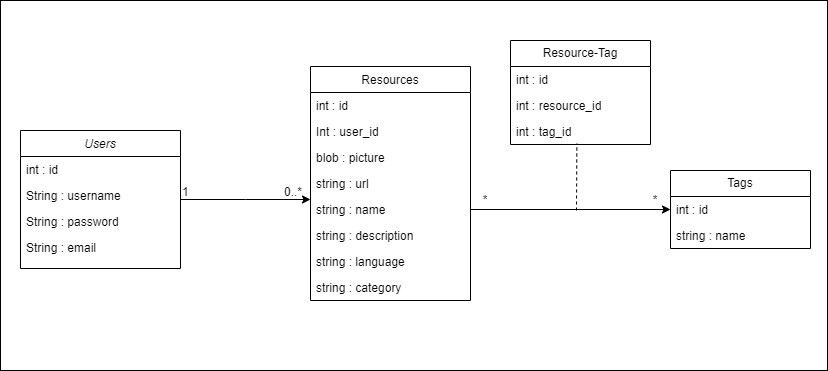

The diagram above was exported from draw.io. Its source (the exported page's mxGraphModel, read from the mxfile embedded in the PNG):
<mxGraphModel dx="1050" dy="577" grid="1" gridSize="10" guides="1" tooltips="1" connect="1" arrows="1" fold="1" page="1" pageScale="1" pageWidth="827" pageHeight="1169" math="0" shadow="0">
  <root>
    <mxCell id="WIyWlLk6GJQsqaUBKTNV-0" />
    <mxCell id="WIyWlLk6GJQsqaUBKTNV-1" parent="WIyWlLk6GJQsqaUBKTNV-0" />
    <mxCell id="tCqGxD-Ugc6IQ6E-i77c-23" value="" style="verticalLabelPosition=bottom;verticalAlign=top;html=1;shadow=0;dashed=0;strokeWidth=1;shape=mxgraph.ios.iBgFlat;" vertex="1" parent="WIyWlLk6GJQsqaUBKTNV-1">
      <mxGeometry width="827" height="370" as="geometry" />
    </mxCell>
    <mxCell id="zkfFHV4jXpPFQw0GAbJ--0" value="Users" style="swimlane;fontStyle=2;align=center;verticalAlign=top;childLayout=stackLayout;horizontal=1;startSize=26;horizontalStack=0;resizeParent=1;resizeLast=0;collapsible=1;marginBottom=0;rounded=0;shadow=0;strokeWidth=1;fillColor=none;" parent="WIyWlLk6GJQsqaUBKTNV-1" vertex="1">
      <mxGeometry x="20" y="130" width="160" height="138" as="geometry">
        <mxRectangle x="230" y="140" width="160" height="26" as="alternateBounds" />
      </mxGeometry>
    </mxCell>
    <mxCell id="zkfFHV4jXpPFQw0GAbJ--2" value="int : id" style="text;align=left;verticalAlign=top;spacingLeft=4;spacingRight=4;overflow=hidden;rotatable=0;points=[[0,0.5],[1,0.5]];portConstraint=eastwest;rounded=0;shadow=0;html=0;" parent="zkfFHV4jXpPFQw0GAbJ--0" vertex="1">
      <mxGeometry y="26" width="160" height="26" as="geometry" />
    </mxCell>
    <mxCell id="zkfFHV4jXpPFQw0GAbJ--3" value="String : username" style="text;align=left;verticalAlign=top;spacingLeft=4;spacingRight=4;overflow=hidden;rotatable=0;points=[[0,0.5],[1,0.5]];portConstraint=eastwest;rounded=0;shadow=0;html=0;" parent="zkfFHV4jXpPFQw0GAbJ--0" vertex="1">
      <mxGeometry y="52" width="160" height="26" as="geometry" />
    </mxCell>
    <mxCell id="tCqGxD-Ugc6IQ6E-i77c-0" value="String : password" style="text;align=left;verticalAlign=top;spacingLeft=4;spacingRight=4;overflow=hidden;rotatable=0;points=[[0,0.5],[1,0.5]];portConstraint=eastwest;rounded=0;shadow=0;html=0;" vertex="1" parent="zkfFHV4jXpPFQw0GAbJ--0">
      <mxGeometry y="78" width="160" height="26" as="geometry" />
    </mxCell>
    <mxCell id="tCqGxD-Ugc6IQ6E-i77c-1" value="String : email" style="text;align=left;verticalAlign=top;spacingLeft=4;spacingRight=4;overflow=hidden;rotatable=0;points=[[0,0.5],[1,0.5]];portConstraint=eastwest;rounded=0;shadow=0;html=0;" vertex="1" parent="zkfFHV4jXpPFQw0GAbJ--0">
      <mxGeometry y="104" width="160" height="26" as="geometry" />
    </mxCell>
    <mxCell id="zkfFHV4jXpPFQw0GAbJ--17" value="Resources" style="swimlane;fontStyle=0;align=center;verticalAlign=top;childLayout=stackLayout;horizontal=1;startSize=26;horizontalStack=0;resizeParent=1;resizeLast=0;collapsible=1;marginBottom=0;rounded=0;shadow=0;strokeWidth=1;fillColor=none;" parent="WIyWlLk6GJQsqaUBKTNV-1" vertex="1">
      <mxGeometry x="310" y="66" width="160" height="234" as="geometry">
        <mxRectangle x="550" y="140" width="160" height="26" as="alternateBounds" />
      </mxGeometry>
    </mxCell>
    <mxCell id="zkfFHV4jXpPFQw0GAbJ--19" value="int : id" style="text;align=left;verticalAlign=top;spacingLeft=4;spacingRight=4;overflow=hidden;rotatable=0;points=[[0,0.5],[1,0.5]];portConstraint=eastwest;rounded=0;shadow=0;html=0;" parent="zkfFHV4jXpPFQw0GAbJ--17" vertex="1">
      <mxGeometry y="26" width="160" height="26" as="geometry" />
    </mxCell>
    <mxCell id="zkfFHV4jXpPFQw0GAbJ--20" value="Int : user_id " style="text;align=left;verticalAlign=top;spacingLeft=4;spacingRight=4;overflow=hidden;rotatable=0;points=[[0,0.5],[1,0.5]];portConstraint=eastwest;rounded=0;shadow=0;html=0;" parent="zkfFHV4jXpPFQw0GAbJ--17" vertex="1">
      <mxGeometry y="52" width="160" height="26" as="geometry" />
    </mxCell>
    <mxCell id="zkfFHV4jXpPFQw0GAbJ--21" value="blob : picture" style="text;align=left;verticalAlign=top;spacingLeft=4;spacingRight=4;overflow=hidden;rotatable=0;points=[[0,0.5],[1,0.5]];portConstraint=eastwest;rounded=0;shadow=0;html=0;" parent="zkfFHV4jXpPFQw0GAbJ--17" vertex="1">
      <mxGeometry y="78" width="160" height="26" as="geometry" />
    </mxCell>
    <mxCell id="zkfFHV4jXpPFQw0GAbJ--22" value="string : url" style="text;align=left;verticalAlign=top;spacingLeft=4;spacingRight=4;overflow=hidden;rotatable=0;points=[[0,0.5],[1,0.5]];portConstraint=eastwest;rounded=0;shadow=0;html=0;" parent="zkfFHV4jXpPFQw0GAbJ--17" vertex="1">
      <mxGeometry y="104" width="160" height="26" as="geometry" />
    </mxCell>
    <mxCell id="tCqGxD-Ugc6IQ6E-i77c-4" value="string : name" style="text;align=left;verticalAlign=top;spacingLeft=4;spacingRight=4;overflow=hidden;rotatable=0;points=[[0,0.5],[1,0.5]];portConstraint=eastwest;rounded=0;shadow=0;html=0;" vertex="1" parent="zkfFHV4jXpPFQw0GAbJ--17">
      <mxGeometry y="130" width="160" height="26" as="geometry" />
    </mxCell>
    <mxCell id="tCqGxD-Ugc6IQ6E-i77c-5" value="string : description" style="text;align=left;verticalAlign=top;spacingLeft=4;spacingRight=4;overflow=hidden;rotatable=0;points=[[0,0.5],[1,0.5]];portConstraint=eastwest;rounded=0;shadow=0;html=0;" vertex="1" parent="zkfFHV4jXpPFQw0GAbJ--17">
      <mxGeometry y="156" width="160" height="26" as="geometry" />
    </mxCell>
    <mxCell id="tCqGxD-Ugc6IQ6E-i77c-6" value="string : language" style="text;align=left;verticalAlign=top;spacingLeft=4;spacingRight=4;overflow=hidden;rotatable=0;points=[[0,0.5],[1,0.5]];portConstraint=eastwest;rounded=0;shadow=0;html=0;" vertex="1" parent="zkfFHV4jXpPFQw0GAbJ--17">
      <mxGeometry y="182" width="160" height="26" as="geometry" />
    </mxCell>
    <mxCell id="tCqGxD-Ugc6IQ6E-i77c-7" value="string : category" style="text;align=left;verticalAlign=top;spacingLeft=4;spacingRight=4;overflow=hidden;rotatable=0;points=[[0,0.5],[1,0.5]];portConstraint=eastwest;rounded=0;shadow=0;html=0;" vertex="1" parent="zkfFHV4jXpPFQw0GAbJ--17">
      <mxGeometry y="208" width="160" height="26" as="geometry" />
    </mxCell>
    <mxCell id="zkfFHV4jXpPFQw0GAbJ--26" value="" style="endArrow=classic;shadow=0;strokeWidth=1;rounded=0;endFill=1;edgeStyle=elbowEdgeStyle;elbow=vertical;" parent="WIyWlLk6GJQsqaUBKTNV-1" source="zkfFHV4jXpPFQw0GAbJ--0" target="zkfFHV4jXpPFQw0GAbJ--17" edge="1">
      <mxGeometry x="0.5" y="41" relative="1" as="geometry">
        <mxPoint x="380" y="192" as="sourcePoint" />
        <mxPoint x="540" y="192" as="targetPoint" />
        <mxPoint x="-40" y="32" as="offset" />
      </mxGeometry>
    </mxCell>
    <mxCell id="zkfFHV4jXpPFQw0GAbJ--27" value="1" style="resizable=0;align=left;verticalAlign=bottom;labelBackgroundColor=none;fontSize=12;" parent="zkfFHV4jXpPFQw0GAbJ--26" connectable="0" vertex="1">
      <mxGeometry x="-1" relative="1" as="geometry">
        <mxPoint y="1" as="offset" />
      </mxGeometry>
    </mxCell>
    <mxCell id="zkfFHV4jXpPFQw0GAbJ--28" value="0..*" style="resizable=0;align=right;verticalAlign=bottom;labelBackgroundColor=none;fontSize=12;" parent="zkfFHV4jXpPFQw0GAbJ--26" connectable="0" vertex="1">
      <mxGeometry x="1" relative="1" as="geometry">
        <mxPoint x="-7" y="1" as="offset" />
      </mxGeometry>
    </mxCell>
    <mxCell id="tCqGxD-Ugc6IQ6E-i77c-8" value="Tags" style="swimlane;fontStyle=0;childLayout=stackLayout;horizontal=1;startSize=26;fillColor=none;horizontalStack=0;resizeParent=1;resizeParentMax=0;resizeLast=0;collapsible=1;marginBottom=0;whiteSpace=wrap;html=1;" vertex="1" parent="WIyWlLk6GJQsqaUBKTNV-1">
      <mxGeometry x="670" y="170" width="140" height="78" as="geometry" />
    </mxCell>
    <mxCell id="tCqGxD-Ugc6IQ6E-i77c-9" value="int : id" style="text;strokeColor=none;fillColor=none;align=left;verticalAlign=top;spacingLeft=4;spacingRight=4;overflow=hidden;rotatable=0;points=[[0,0.5],[1,0.5]];portConstraint=eastwest;whiteSpace=wrap;html=1;" vertex="1" parent="tCqGxD-Ugc6IQ6E-i77c-8">
      <mxGeometry y="26" width="140" height="26" as="geometry" />
    </mxCell>
    <mxCell id="tCqGxD-Ugc6IQ6E-i77c-10" value="string : name" style="text;strokeColor=none;fillColor=none;align=left;verticalAlign=top;spacingLeft=4;spacingRight=4;overflow=hidden;rotatable=0;points=[[0,0.5],[1,0.5]];portConstraint=eastwest;whiteSpace=wrap;html=1;" vertex="1" parent="tCqGxD-Ugc6IQ6E-i77c-8">
      <mxGeometry y="52" width="140" height="26" as="geometry" />
    </mxCell>
    <mxCell id="tCqGxD-Ugc6IQ6E-i77c-12" value="Resource-Tag" style="swimlane;fontStyle=0;childLayout=stackLayout;horizontal=1;startSize=26;fillColor=none;horizontalStack=0;resizeParent=1;resizeParentMax=0;resizeLast=0;collapsible=1;marginBottom=0;whiteSpace=wrap;html=1;" vertex="1" parent="WIyWlLk6GJQsqaUBKTNV-1">
      <mxGeometry x="510" y="40" width="140" height="104" as="geometry" />
    </mxCell>
    <mxCell id="tCqGxD-Ugc6IQ6E-i77c-13" value="int : id" style="text;strokeColor=none;fillColor=none;align=left;verticalAlign=top;spacingLeft=4;spacingRight=4;overflow=hidden;rotatable=0;points=[[0,0.5],[1,0.5]];portConstraint=eastwest;whiteSpace=wrap;html=1;" vertex="1" parent="tCqGxD-Ugc6IQ6E-i77c-12">
      <mxGeometry y="26" width="140" height="26" as="geometry" />
    </mxCell>
    <mxCell id="tCqGxD-Ugc6IQ6E-i77c-14" value="int : resource_id" style="text;strokeColor=none;fillColor=none;align=left;verticalAlign=top;spacingLeft=4;spacingRight=4;overflow=hidden;rotatable=0;points=[[0,0.5],[1,0.5]];portConstraint=eastwest;whiteSpace=wrap;html=1;" vertex="1" parent="tCqGxD-Ugc6IQ6E-i77c-12">
      <mxGeometry y="52" width="140" height="26" as="geometry" />
    </mxCell>
    <mxCell id="tCqGxD-Ugc6IQ6E-i77c-15" value="int : tag_id" style="text;strokeColor=none;fillColor=none;align=left;verticalAlign=top;spacingLeft=4;spacingRight=4;overflow=hidden;rotatable=0;points=[[0,0.5],[1,0.5]];portConstraint=eastwest;whiteSpace=wrap;html=1;" vertex="1" parent="tCqGxD-Ugc6IQ6E-i77c-12">
      <mxGeometry y="78" width="140" height="26" as="geometry" />
    </mxCell>
    <mxCell id="tCqGxD-Ugc6IQ6E-i77c-16" style="edgeStyle=orthogonalEdgeStyle;rounded=0;orthogonalLoop=1;jettySize=auto;html=1;" edge="1" parent="WIyWlLk6GJQsqaUBKTNV-1" target="tCqGxD-Ugc6IQ6E-i77c-8">
      <mxGeometry relative="1" as="geometry">
        <mxPoint x="470" y="209" as="sourcePoint" />
      </mxGeometry>
    </mxCell>
    <mxCell id="tCqGxD-Ugc6IQ6E-i77c-18" value="" style="endArrow=none;html=1;rounded=0;entryX=0.474;entryY=0.969;entryDx=0;entryDy=0;entryPerimeter=0;dashed=1;" edge="1" parent="WIyWlLk6GJQsqaUBKTNV-1" target="tCqGxD-Ugc6IQ6E-i77c-15">
      <mxGeometry width="50" height="50" relative="1" as="geometry">
        <mxPoint x="576" y="210" as="sourcePoint" />
        <mxPoint x="580" y="150" as="targetPoint" />
      </mxGeometry>
    </mxCell>
    <mxCell id="tCqGxD-Ugc6IQ6E-i77c-21" value="*" style="text;html=1;strokeColor=none;fillColor=none;align=center;verticalAlign=middle;whiteSpace=wrap;rounded=0;" vertex="1" parent="WIyWlLk6GJQsqaUBKTNV-1">
      <mxGeometry x="470" y="190" width="30" height="19" as="geometry" />
    </mxCell>
    <mxCell id="tCqGxD-Ugc6IQ6E-i77c-22" value="*" style="text;html=1;strokeColor=none;fillColor=none;align=center;verticalAlign=middle;whiteSpace=wrap;rounded=0;" vertex="1" parent="WIyWlLk6GJQsqaUBKTNV-1">
      <mxGeometry x="640" y="190" width="30" height="19" as="geometry" />
    </mxCell>
  </root>
</mxGraphModel>